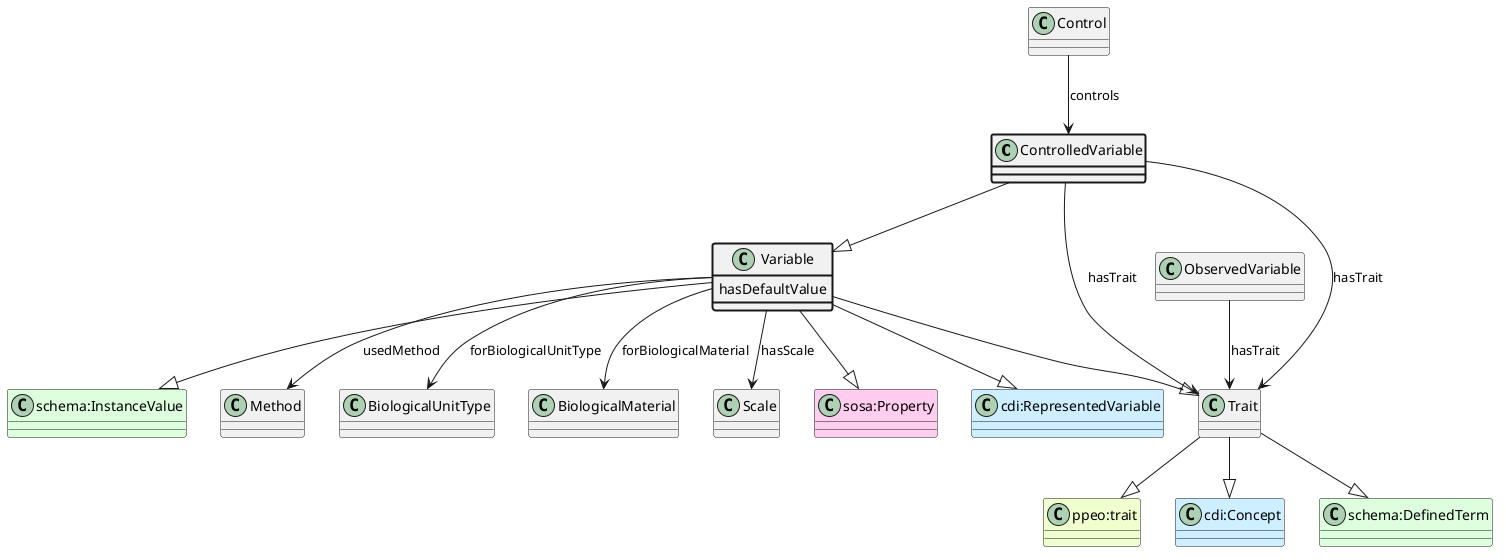

The diagram above was rendered by PlantUML. Its source (embedded in the PNG):
@startuml
class ControlledVariable  #line.bold
class Variable  
class Trait  
class "ppeo:trait" #EEFFCC 
Trait --|> "ppeo:trait"
class "cdi:Concept" #CCEEFF 
Trait --|> "cdi:Concept"
class "schema:DefinedTerm" #DDFFDD 
Trait --|> "schema:DefinedTerm"
Variable --|> Trait
class "sosa:Property" #FFCCEE 
Variable --|> "sosa:Property"
class "cdi:RepresentedVariable" #CCEEFF 
Variable --|> "cdi:RepresentedVariable"
class "schema:InstanceValue" #DDFFDD 
Variable --|> "schema:InstanceValue"
ControlledVariable --|> Variable
class Control 
Control --> ControlledVariable : controls
class Trait 
ControlledVariable --> Trait : hasTrait
class Variable #line.bold {
    hasDefaultValue
}
class Method 
Variable --> Method : usedMethod
class BiologicalUnitType 
Variable --> BiologicalUnitType : forBiologicalUnitType
class BiologicalMaterial 
Variable --> BiologicalMaterial : forBiologicalMaterial
class Scale 
Variable --> Scale : hasScale
class ObservedVariable 
ObservedVariable --> Trait : hasTrait
ControlledVariable --> Trait : hasTrait
@enduml